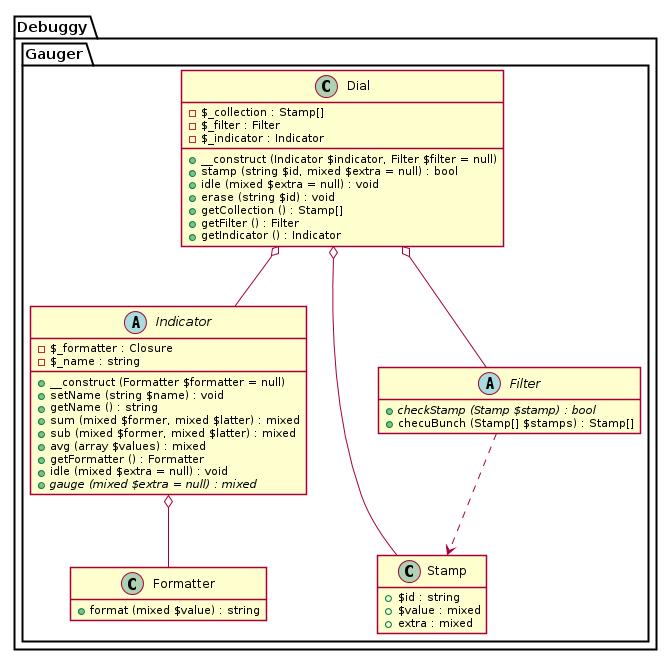

The diagram above was rendered by PlantUML. Its source (embedded in the PNG):
@startuml





hide empty fields
hide empty methods

skinparam shadowing false









package Debuggy {
	namespace Gauger {
		class "Formatter" as _Formatter {
			+ format (mixed $value) : string
		}
	}
}




package Debuggy {
	namespace Gauger {
		abstract class "Indicator" as _Indicator {
			- $_formatter : Closure
			- $_name : string
			+ __construct (Formatter $formatter = null)
			+ setName (string $name) : void
			+ getName () : string
			+ sum (mixed $former, mixed $latter) : mixed
			+ sub (mixed $former, mixed $latter) : mixed
			+ avg (array $values) : mixed
			+ getFormatter () : Formatter
			+ idle (mixed $extra = null) : void
			+ {abstract} gauge (mixed $extra = null) : mixed
		}

		_Indicator o-- _Formatter
	}
}








package Debuggy {
	namespace Gauger {
		class Stamp {
			+ $id : string
			+ $value : mixed
			+ extra : mixed
		}
	}
}




package Debuggy {
	namespace Gauger {
		abstract class "Filter" as _Filter {
			+ {abstract} checkStamp (Stamp $stamp) : bool
			+ checuBunch (Stamp[] $stamps) : Stamp[]
		}

		_Filter ..> Stamp
	}
}




package Debuggy {
	namespace Gauger {
		class Dial {
			- $_collection : Stamp[]
			- $_filter : Filter
			- $_indicator : Indicator
			+ __construct (Indicator $indicator, Filter $filter = null)
			+ stamp (string $id, mixed $extra = null) : bool
			+ idle (mixed $extra = null) : void
			+ erase (string $id) : void
			+ getCollection () : Stamp[]
			+ getFilter () : Filter
			+ getIndicator () : Indicator
		}

		Dial o-- _Indicator
		Dial o-- _Filter
		Dial o-- Stamp
	}
}

@enduml